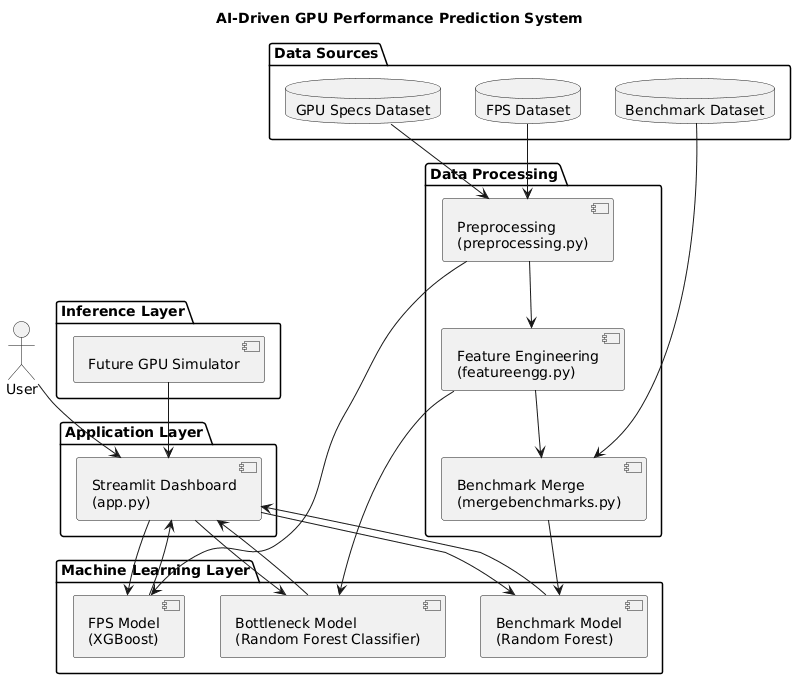

The diagram above was rendered by PlantUML. Its source (embedded in the PNG):
@startuml
title AI-Driven GPU Performance Prediction System

actor User

package "Data Sources" {
  database "GPU Specs Dataset" as GPU
  database "Benchmark Dataset" as BENCH
  database "FPS Dataset" as FPS
}

package "Data Processing" {
  component "Preprocessing\n(preprocessing.py)" as PRE
  component "Feature Engineering\n(featureengg.py)" as FE
  component "Benchmark Merge\n(mergebenchmarks.py)" as MERGE
}

package "Machine Learning Layer" {
  component "Benchmark Model\n(Random Forest)" as PERF
  component "Bottleneck Model\n(Random Forest Classifier)" as BOT
  component "FPS Model\n(XGBoost)" as FPSM
}

package "Inference Layer" {
  component "Future GPU Simulator" as SIM
}

package "Application Layer" {
  component "Streamlit Dashboard\n(app.py)" as APP
}

GPU --> PRE
BENCH --> MERGE
FPS --> PRE

PRE --> FE
FE --> MERGE

MERGE --> PERF
FE --> BOT
PRE --> FPSM

PERF --> APP
BOT --> APP
FPSM --> APP

SIM --> APP

User --> APP

APP --> PERF
APP --> BOT
APP --> FPSM
@enduml